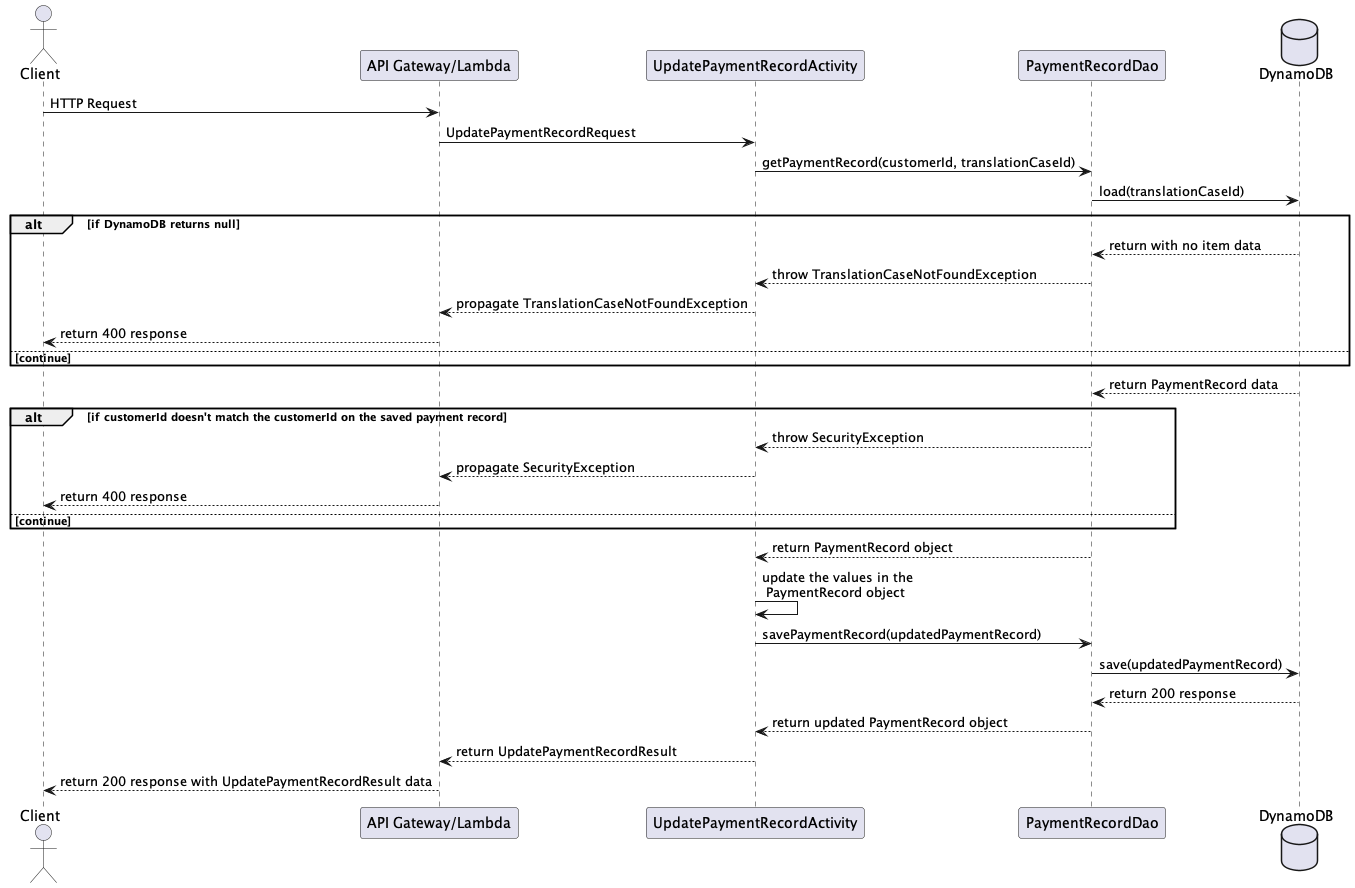

The diagram above was rendered by PlantUML. Its source (embedded in the PNG):
@startuml

actor Client
participant "API Gateway/Lambda"
participant UpdatePaymentRecordActivity
participant PaymentRecordDao
database    DynamoDB

Client -> "API Gateway/Lambda" : HTTP Request
"API Gateway/Lambda" -> UpdatePaymentRecordActivity : UpdatePaymentRecordRequest

UpdatePaymentRecordActivity -> PaymentRecordDao : getPaymentRecord(customerId, translationCaseId)
PaymentRecordDao -> DynamoDB : load(translationCaseId)

alt if DynamoDB returns null
    DynamoDB --> PaymentRecordDao : return with no item data
    PaymentRecordDao --> UpdatePaymentRecordActivity : throw TranslationCaseNotFoundException
    UpdatePaymentRecordActivity --> "API Gateway/Lambda" : propagate TranslationCaseNotFoundException
    "API Gateway/Lambda" --> Client : return 400 response
else continue
end

DynamoDB --> PaymentRecordDao : return PaymentRecord data

alt if customerId doesn't match the customerId on the saved payment record
    PaymentRecordDao --> UpdatePaymentRecordActivity : throw SecurityException
    UpdatePaymentRecordActivity --> "API Gateway/Lambda": propagate SecurityException
    "API Gateway/Lambda" --> Client : return 400 response
else continue
end

PaymentRecordDao --> UpdatePaymentRecordActivity : return PaymentRecord object
UpdatePaymentRecordActivity -> UpdatePaymentRecordActivity : update the values in the\n PaymentRecord object
UpdatePaymentRecordActivity -> PaymentRecordDao : savePaymentRecord(updatedPaymentRecord)
PaymentRecordDao -> DynamoDB : save(updatedPaymentRecord)
DynamoDB --> PaymentRecordDao : return 200 response
PaymentRecordDao --> UpdatePaymentRecordActivity : return updated PaymentRecord object
UpdatePaymentRecordActivity --> "API Gateway/Lambda" : return UpdatePaymentRecordResult
"API Gateway/Lambda" --> Client : return 200 response with UpdatePaymentRecordResult data

@enduml